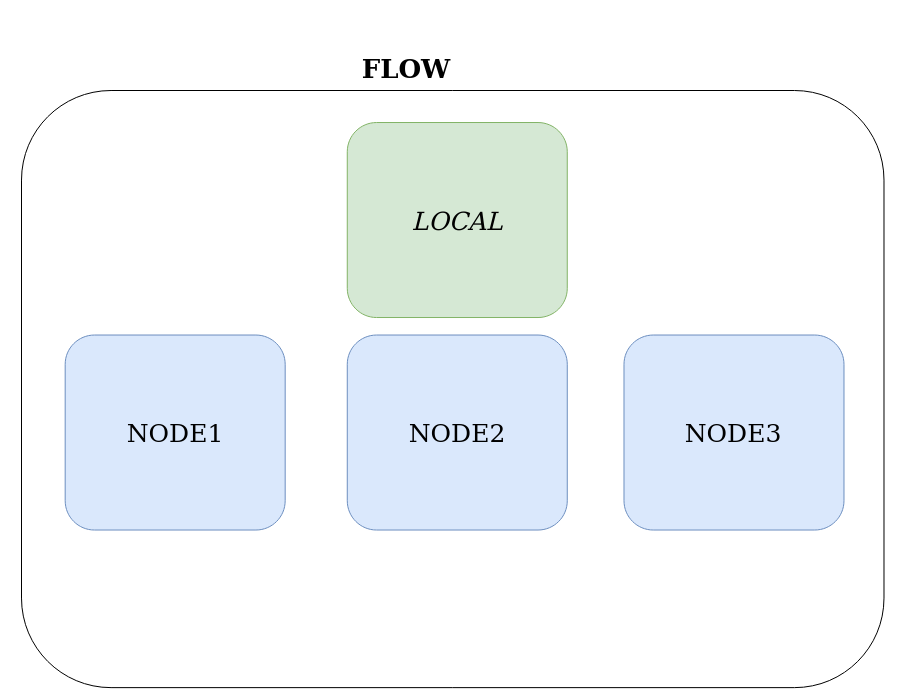

The diagram above was exported from draw.io. Its source (the exported page's mxGraphModel, read from the mxfile embedded in the PNG):
<mxGraphModel dx="891" dy="600" grid="1" gridSize="10" guides="1" tooltips="1" connect="1" arrows="1" fold="1" page="1" pageScale="1" pageWidth="850" pageHeight="1100" math="0" shadow="0">
  <root>
    <mxCell id="0" />
    <mxCell id="1" parent="0" />
    <mxCell id="kuIWptMWHq8ocMIdj8fb-1" value="&lt;b&gt;&lt;font style=&quot;font-size: 26px;&quot;&gt;FLOW&lt;/font&gt;&lt;/b&gt;" style="text;html=1;strokeColor=none;fillColor=none;align=center;verticalAlign=middle;whiteSpace=wrap;rounded=0;fontSize=23;" vertex="1" parent="1">
      <mxGeometry x="239.99999999999994" y="10.000000000000002" width="390" height="135" as="geometry" />
    </mxCell>
    <mxCell id="kuIWptMWHq8ocMIdj8fb-2" value="NODE1" style="rounded=1;whiteSpace=wrap;html=1;fontSize=25;fillColor=#dae8fc;strokeColor=#6c8ebf;" vertex="1" parent="1">
      <mxGeometry x="93.68" y="344.53" width="220" height="195" as="geometry" />
    </mxCell>
    <mxCell id="kuIWptMWHq8ocMIdj8fb-3" value="NODE2" style="rounded=1;whiteSpace=wrap;html=1;fontSize=25;fillColor=#dae8fc;strokeColor=#6c8ebf;" vertex="1" parent="1">
      <mxGeometry x="375.78000000000003" y="344.53" width="220" height="195" as="geometry" />
    </mxCell>
    <mxCell id="kuIWptMWHq8ocMIdj8fb-4" value="NODE3" style="rounded=1;whiteSpace=wrap;html=1;fontSize=25;fillColor=#dae8fc;strokeColor=#6c8ebf;" vertex="1" parent="1">
      <mxGeometry x="652.49" y="344.53" width="220" height="195" as="geometry" />
    </mxCell>
    <mxCell id="kuIWptMWHq8ocMIdj8fb-5" value="" style="rounded=1;whiteSpace=wrap;html=1;fontSize=25;fillColor=none;" vertex="1" parent="1">
      <mxGeometry x="50" y="100" width="862.49" height="597.14" as="geometry" />
    </mxCell>
    <mxCell id="kuIWptMWHq8ocMIdj8fb-6" value="&lt;i&gt;LOCAL&lt;/i&gt;" style="rounded=1;whiteSpace=wrap;html=1;fontSize=25;fillColor=#d5e8d4;strokeColor=#82b366;" vertex="1" parent="1">
      <mxGeometry x="375.78000000000003" y="132.02999999999997" width="220" height="195" as="geometry" />
    </mxCell>
    <mxCell id="kuIWptMWHq8ocMIdj8fb-7" value="" style="endArrow=none;dashed=1;html=1;dashPattern=1 3;strokeWidth=2;rounded=0;opacity=0;exitX=0;exitY=0;exitDx=0;exitDy=0;" edge="1" parent="1" source="kuIWptMWHq8ocMIdj8fb-5">
      <mxGeometry width="50" height="50" relative="1" as="geometry">
        <mxPoint x="400" y="220" as="sourcePoint" />
        <mxPoint x="30" y="700" as="targetPoint" />
      </mxGeometry>
    </mxCell>
    <mxCell id="Ne4C8tKcIlxF6G_C2kni-1" value="" style="endArrow=none;dashed=1;html=1;dashPattern=1 3;strokeWidth=2;rounded=0;opacity=0;" edge="1" parent="1">
      <mxGeometry width="50" height="50" relative="1" as="geometry">
        <mxPoint x="550" y="310" as="sourcePoint" />
        <mxPoint x="930" y="100" as="targetPoint" />
      </mxGeometry>
    </mxCell>
  </root>
</mxGraphModel>